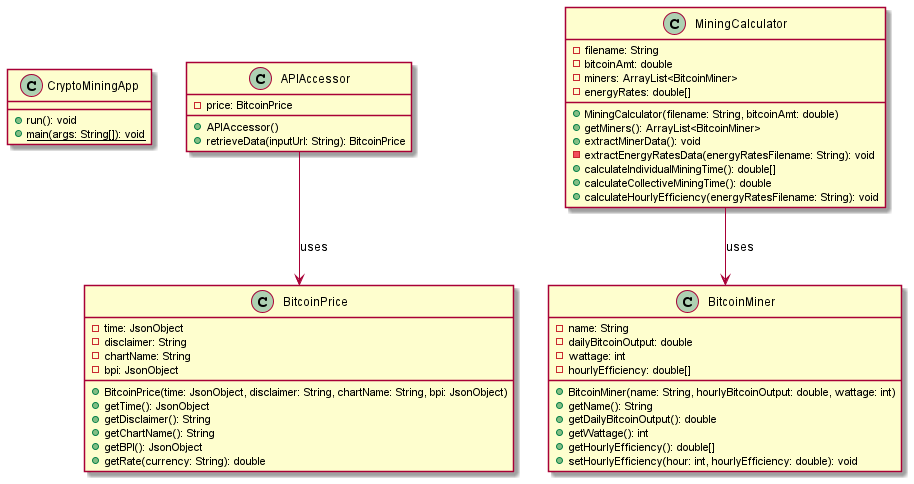

The diagram above was rendered by PlantUML. Its source (embedded in the PNG):
@startuml Crypto Mining App

class CryptoMiningApp {
    + run(): void
    + {static} main(args: String[]): void
}

class APIAccessor {
    - price: BitcoinPrice
    + APIAccessor()
    + retrieveData(inputUrl: String): BitcoinPrice
}

class BitcoinMiner {
    - name: String
    - dailyBitcoinOutput: double
    - wattage: int
    - hourlyEfficiency: double[]
    + BitcoinMiner(name: String, hourlyBitcoinOutput: double, wattage: int)
    + getName(): String
    + getDailyBitcoinOutput(): double
    + getWattage(): int
    + getHourlyEfficiency(): double[]
    + setHourlyEfficiency(hour: int, hourlyEfficiency: double): void
}

class BitcoinPrice {
    - time: JsonObject
    - disclaimer: String
    - chartName: String
    - bpi: JsonObject
    + BitcoinPrice(time: JsonObject, disclaimer: String, chartName: String, bpi: JsonObject)
    + getTime(): JsonObject
    + getDisclaimer(): String
    + getChartName(): String
    + getBPI(): JsonObject
    + getRate(currency: String): double
}

class MiningCalculator {
    - filename: String
    - bitcoinAmt: double
    - miners: ArrayList<BitcoinMiner>
    - energyRates: double[]
    + MiningCalculator(filename: String, bitcoinAmt: double)
    + getMiners(): ArrayList<BitcoinMiner>
    + extractMinerData(): void
    - extractEnergyRatesData(energyRatesFilename: String): void
    + calculateIndividualMiningTime(): double[]
    + calculateCollectiveMiningTime(): double
    + calculateHourlyEfficiency(energyRatesFilename: String): void
}

APIAccessor --> BitcoinPrice: uses  
MiningCalculator --> BitcoinMiner: uses

@enduml